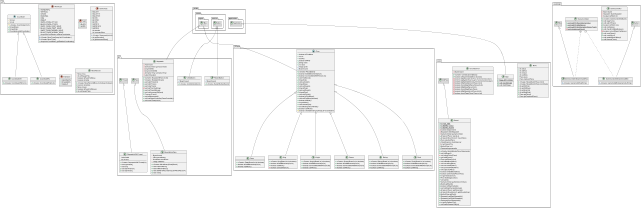

The diagram above was rendered by PlantUML. Its source (embedded in the PNG):
@startuml
class gui.RestartButton {
~ Board board
+ <<Create>> RestartButton(Board)
}
enum util.MoveType {
+  HORIZONTAL
+  VERTICAL
+  CROSS
+  DIAGONAL
+  KING
+  KNIGHT
+  WHITE_PAWN_ATTACK
+  BLACK_PAWN_ATTACK
+  WHITE_PAWN_FIRST_MOVE
+  BLACK_PAWN_FIRST_MOVE
+  WHITE_PAWN_NORMAL_MOVE
+  BLACK_PAWN_NORMAL_MOVE
- ArrayList<Coordinate> relativeCoordinates
~ <<Create>> MoveType(ArrayList<Coordinate>)
~ <<Create>> MoveType()
+ ArrayList<Coordinate> getRelativeCoordinates()
}
class pieces.Pawn {
+ <<Create>> Pawn(Board,int,int,boolean)
+ boolean isValidMovement(int,int)
+ boolean canMove()
}
class main.Board {
+ {static} int TILE_SIZE
+ {static} int BOARD_COLS
+ {static} int BOARD_ROWS
- boolean kingChecked
- Stopwatch whiteStopwatch
- GameController gameController
+ ArrayList<Piece> pieceList
+ ArrayList<MoveRecord> moveHistory
+ Piece selectedPiece
+ CheckScanner checkScanner
- int enPassantTile
+ BorderPane root
+ Gamemode gamemode
+ <<Create>> Board(BorderPane,Gamemode)
+ void initBoard()
- void selectPiece(Piece)
+ void addPieces()
+ Piece getPiece(int,int)
+ void makeMove(Move)
- void moveKing(Move)
+ void movePawn(Move)
+ void promotePawn(Move)
+ void capture(Piece)
+ boolean isValidMove(Move)
+ boolean sameTeam(Piece,Piece)
+ int getTileNum(int,int)
+ Piece findKing(boolean)
+ void paint()
+ GameController getGameController()
+ Board getBoard()
+ boolean isKingChecked()
+ void setKingChecked(boolean)
+ ArrayList<Piece> getPieceList()
+ ArrayList<MoveRecord> getMoveHistory()
+ BorderPane getRoot()
+ Stopwatch getBlackStopwatch()
+ Stopwatch getWhiteStopwatch()
+ Gamemode getGamemode()
+ int getEnPassantTile()
+ void setEnPassantTile(int)
}
class gui.MoveHistoryPane {
- Board board
- VBox moveHistory
- ScrollPane scrollPane
- char[] colNames
+ <<Create>> MoveHistoryPane(Board)
+ void initScrollPane()
+ void initMoveHistory()
+ void addMoveRecord(ArrayList<MoveRecord>)
+ void reset()
}
class controller.SceneController {
+ {static} void switchToBoard(Gamemode)
+ {static} void switchToMainMenu()
+ {static} void switchToEndGame(EndGame,Team)
- {static} void showScene(Parent)
}
class controller.SceneController$GamemodeBtn {
~ <<Create>> GamemodeBtn(Gamemode,String)
}
class controller.SceneController$GamemodeRow {
~ <<Create>> GamemodeRow(String)
}
class pieces.King {
+ <<Create>> King(Board,int,int,boolean)
+ boolean isValidMovement(int,int)
+ boolean canMove()
- boolean canCastle(int,int)
}
class util.CoordinateCR {
+ <<Create>> CoordinateCR(int,int)
}
enum util.Team {
+  BLACK
+  WHITE
}
abstract class pieces.Piece {
+ boolean isFirstMove
+ int col
+ int xPos
+ boolean isWhite
+ String name
+ int value
~ Image sprite
~ Board board
+ <<Create>> Piece(Board)
+ boolean isValidMovement(int,int)
+ boolean moveCollidesWithPiece(int,int)
+ void firstMoved()
+ int getCol()
+ void setCol(int)
+ int getRow()
+ void setRow(int)
+ int getxPos()
+ void setxPos(int)
+ int getyPos()
+ void setyPos(int)
+ boolean isFirstMove()
+ void setFirstMove(boolean)
+ boolean isWhite()
+ int getValue()
+ void setValue(int)
+ Coordinate getCoordinate()
+ {abstract}boolean canMove()
# boolean checkMovesFrom(ArrayList<Coordinate>)
}
class controller.GameController {
- Board board
- Stopwatch blackStopwatch
- boolean isWhiteTurn
+ <<Create>> GameController(Board)
+ void swapTurn()
+ void switchTimer()
+ boolean isWhiteTurn()
+ void endGame()
+ void checkForMate(Boolean)
- boolean currentPlayerCanMove()
+ void resetGame()
+ void undoMove()
+ void updateMoveHistory()
+ void timeout(Team)
}
class main.Move {
+ int oldCol
+ int oldRow
+ int newCol
+ int newRow
+ Piece piece
+ Piece capturedPiece
+ <<Create>> Move(Board,Piece,int,int)
+ <<Create>> Move(Board,Piece,Coordinate)
+ int getOldCol()
+ int getOldRow()
+ int getNewCol()
+ int getNewRow()
+ Piece getPiece()
+ Piece getCapturedPiece()
}
enum util.Gamemode {
+  BULLET1
+  BULLET1I1
+  BULLET2I1
+  BLITZ3
+  BLITZ3I2
+  BLITZ5
+  RAPID10
+  RAPID15I10
+  RAPID30
- int minutes
- int incrementSecs
~ <<Create>> Gamemode(int,int)
+ int getSeconds()
+ int getIncrementSecs()
}
enum util.EndGame {
+  CHECKMATE
+  STALEMATE
+  TIMEOUT
}
class util.MoveRecord {
- Move move
- int enPassantTile
- boolean isPieceFirstMove
- boolean isCastle
+ <<Create>> MoveRecord(Move,int,boolean,boolean)
+ boolean isCastle()
+ Move move()
+ boolean isPieceFirstMove()
+ int enPassantTile()
}
class gui.UndoButton {
~ Board board
+ <<Create>> UndoButton(Board)
}
class pieces.Knight {
+ <<Create>> Knight(Board,int,int,boolean)
+ boolean isValidMovement(int,int)
+ boolean moveCollidesWithPiece(int,int)
+ boolean canMove()
}
class main.Main {
+ {static} Stage APP_STAGE
+ {static} void main(String[])
+ void start(Stage)
}
class util.CoordinateRC {
+ <<Create>> CoordinateRC(int,int)
}
class gui.StopwatchWithThread {
- Label label
- int second
+ <<Create>> StopwatchWithThread(int)
+ Label getLabel()
+ void run()
+ void startTimer(int)
+ void startTimer()
}
class pieces.Queen {
+ <<Create>> Queen(Board,int,int,boolean)
+ boolean isValidMovement(int,int)
+ boolean moveCollidesWithPiece(int,int)
+ boolean canMove()
}
abstract class util.Coordinate {
# int row
# int col
# <<Create>> Coordinate(int,int)
+ int getRow()
+ int getCol()
+ Coordinate add(Coordinate)
}
class pieces.Bishop {
+ <<Create>> Bishop(Board,int,int,boolean)
+ boolean isValidMovement(int,int)
+ boolean moveCollidesWithPiece(int,int)
+ boolean canMove()
}
class pieces.Rook {
+ <<Create>> Rook(Board,int,int,boolean)
+ boolean isValidMovement(int,int)
+ boolean moveCollidesWithPiece(int,int)
+ boolean canMove()
}
class gui.Stopwatch {
- Team team
- GameController gameController
- long timerMs
- long incrementMs
- AnimationTimer animationTimer
- Label timeLabel
+ <<Create>> Stopwatch(Team,int,int)
+ <<Create>> Stopwatch(Team)
+ void startTimer(int)
+ void startTimer()
+ void stopTimer()
- void setTimeText(long)
+ void setTimerMs(long)
+ void setIncrementMs(long)
+ Team getTeam()
+ void addIncrement()
+ void setGameController(GameController)
+ void resetTimer(int,int)
}
class main.CheckScanner {
- Board board
+ <<Create>> CheckScanner(Board)
+ boolean isKingChecked(Move,boolean)
- boolean hitByRook(int,int,Piece,int,int,int,int,boolean)
- boolean hitByBishop(int,int,Piece,int,int,int,int,boolean)
- boolean hitByKnight(int,int,Piece,int,int)
- boolean checkKnight(Piece,Piece,int,int)
- boolean hitByKing(Piece,int,int)
- boolean checkKing(Piece,Piece)
- boolean hitByPawn(int,int,Piece,int,int)
- boolean checkPawn(Piece,Piece,int,int)
}


javafx.scene.control.Button <|-- gui.RestartButton
pieces.Piece <|-- pieces.Pawn
main.GridPane <|-- main.Board
gui.Pane <|-- gui.MoveHistoryPane
controller.SceneController +.. controller.SceneController$GamemodeBtn
controller.Button <|-- controller.SceneController$GamemodeBtn
controller.SceneController +.. controller.SceneController$GamemodeRow
controller.HBox <|-- controller.SceneController$GamemodeRow
pieces.Piece <|-- pieces.King
util.Coordinate <|-- util.CoordinateCR
javafx.scene.layout.HBox <|-- pieces.Piece
javafx.scene.control.Button <|-- gui.UndoButton
pieces.Piece <|-- pieces.Knight
javafx.application.Application <|-- main.Main
util.Coordinate <|-- util.CoordinateRC
gui.Thread <|-- gui.StopwatchWithThread
pieces.Piece <|-- pieces.Queen
pieces.Piece <|-- pieces.Bishop
pieces.Piece <|-- pieces.Rook
javafx.scene.layout.HBox <|-- gui.Stopwatch
@enduml